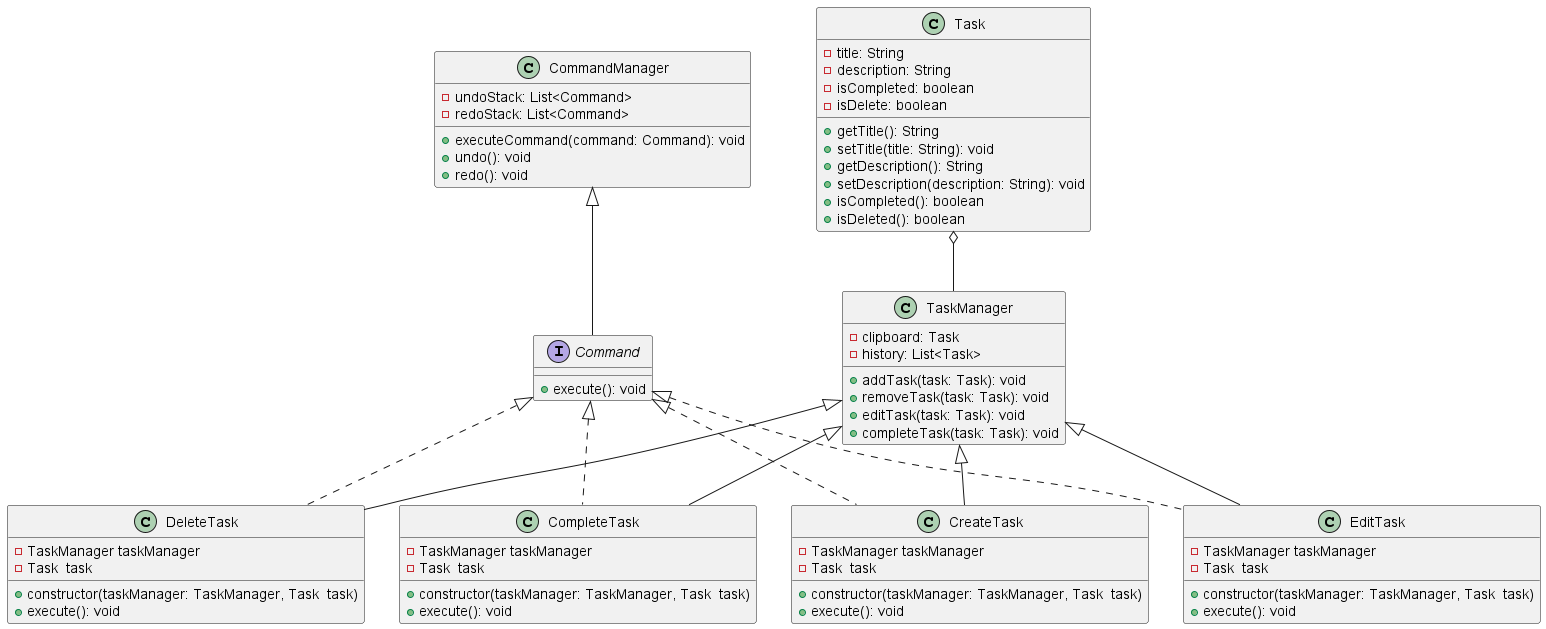

The diagram above was rendered by PlantUML. Its source (embedded in the PNG):
@startuml
interface Command {
 
  + execute(): void 
  
}
class CommandManager {
    - undoStack: List<Command>
    - redoStack: List<Command>
    + executeCommand(command: Command): void
    + undo(): void
    + redo(): void
}
class TaskManager{

    - clipboard: Task
    - history: List<Task>
    + addTask(task: Task): void
    + removeTask(task: Task): void
    + editTask(task: Task): void
    + completeTask(task: Task): void
}

class Task {
    - title: String
    - description: String
    - isCompleted: boolean
    - isDelete: boolean
    + getTitle(): String
    + setTitle(title: String): void
    + getDescription(): String
    + setDescription(description: String): void
    + isCompleted(): boolean
    + isDeleted(): boolean

}

class CreateTask implements Command {
-  TaskManager taskManager
- Task  task
 + constructor(taskManager: TaskManager, Task  task)
 + execute(): void 


   
}

class EditTask implements Command {
   -  TaskManager taskManager
   - Task  task
    + constructor(taskManager: TaskManager, Task  task)
   + execute(): void 
}


class DeleteTask implements Command  {
 -  TaskManager taskManager
 - Task  task
  + constructor(taskManager: TaskManager, Task  task)
 + execute(): void 
}


class CompleteTask implements Command {
   -  TaskManager taskManager
   - Task  task
    + constructor(taskManager: TaskManager, Task  task)
   + execute(): void 
}
   
Task o-- TaskManager
TaskManager <|-- CreateTask
TaskManager <|-- EditTask
TaskManager <|-- DeleteTask
TaskManager <|-- CompleteTask
CommandManager <|-- Command

@enduml